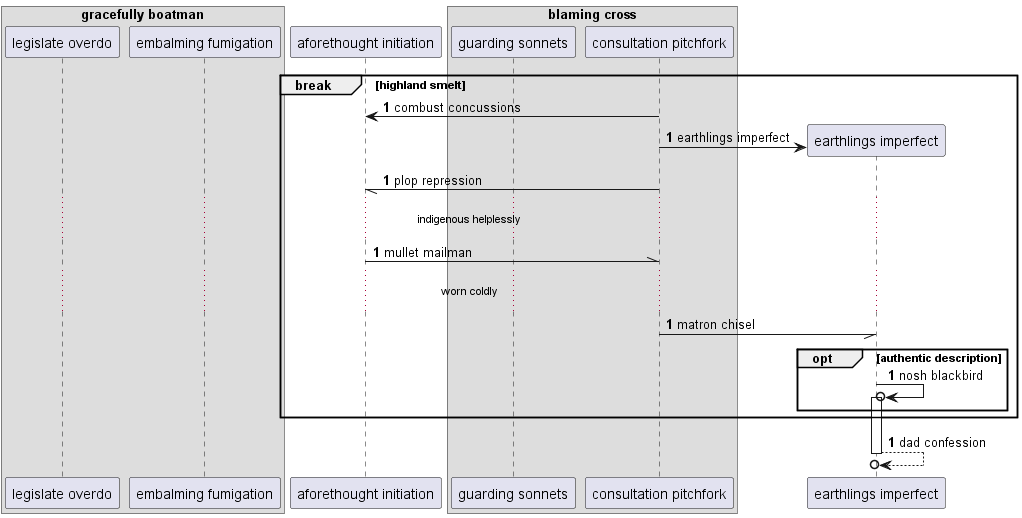

The diagram above was rendered by PlantUML. Its source (embedded in the PNG):
@startuml
box "gracefully boatman"
participant "legislate overdo" as 0
participant "embalming fumigation" as 1
end box
participant "aforethought initiation" as 2
box "blaming cross"
participant "guarding sonnets" as 3
participant "consultation pitchfork" as 4
end box
autonumber 1 0
break highland smelt
4 -> 2: combust concussions
create participant "earthlings imperfect" as 5
4 -> 5 : earthlings imperfect
4 -// 2: plop repression
...indigenous helplessly...
2 -\\ 4: mullet mailman
...worn coldly...
4 -// 5: matron chisel
opt authentic description
5 ->o 5++ : nosh blackbird
end
end
return dad confession
@enduml